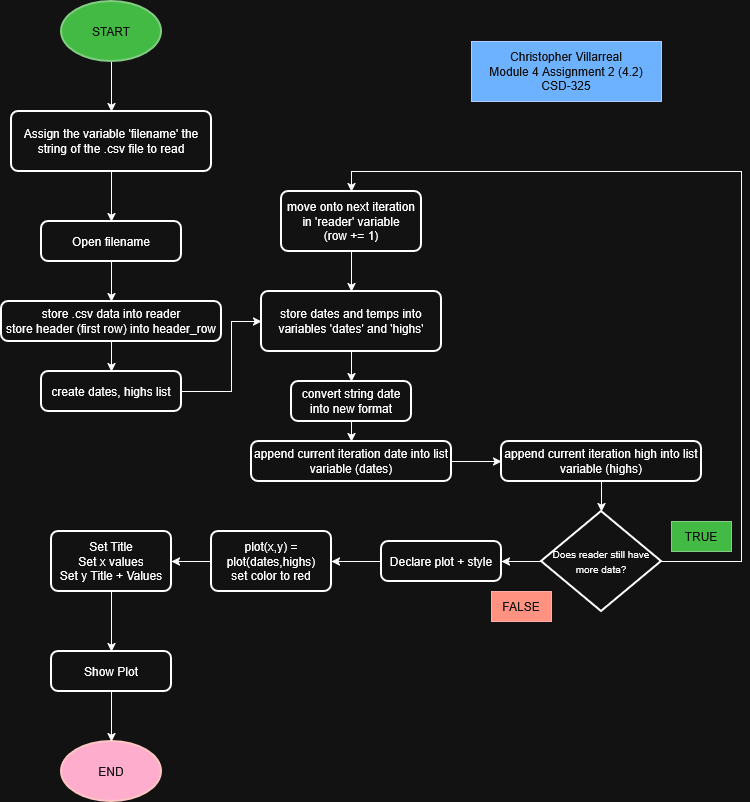

The diagram above was exported from draw.io. Its source (the exported page's mxGraphModel, read from the mxfile embedded in the PNG):
<mxGraphModel dx="784" dy="1110" grid="1" gridSize="10" guides="1" tooltips="1" connect="1" arrows="1" fold="1" page="1" pageScale="1" pageWidth="850" pageHeight="1100" math="0" shadow="0">
  <root>
    <mxCell id="0" />
    <mxCell id="1" parent="0" />
    <mxCell id="xiqicwB0FBktVx_N9CEF-14" style="edgeStyle=orthogonalEdgeStyle;rounded=0;orthogonalLoop=1;jettySize=auto;html=1;exitX=0.5;exitY=1;exitDx=0;exitDy=0;exitPerimeter=0;entryX=0.5;entryY=0;entryDx=0;entryDy=0;" edge="1" parent="1" source="hrRi4k7JE4GjH5NAxDV8-1" target="xiqicwB0FBktVx_N9CEF-1">
      <mxGeometry relative="1" as="geometry" />
    </mxCell>
    <mxCell id="hrRi4k7JE4GjH5NAxDV8-1" value="START" style="strokeWidth=2;html=1;shape=mxgraph.flowchart.start_1;whiteSpace=wrap;fillColor=#008a00;fontColor=#ffffff;strokeColor=#005700;" parent="1" vertex="1">
      <mxGeometry x="80" y="40" width="100" height="60" as="geometry" />
    </mxCell>
    <mxCell id="xiqicwB0FBktVx_N9CEF-13" style="edgeStyle=orthogonalEdgeStyle;rounded=0;orthogonalLoop=1;jettySize=auto;html=1;exitX=0.5;exitY=1;exitDx=0;exitDy=0;entryX=0.5;entryY=0;entryDx=0;entryDy=0;" edge="1" parent="1" source="xiqicwB0FBktVx_N9CEF-1" target="xiqicwB0FBktVx_N9CEF-2">
      <mxGeometry relative="1" as="geometry" />
    </mxCell>
    <mxCell id="xiqicwB0FBktVx_N9CEF-1" value="Assign the variable 'filename' the string of the .csv file to read" style="rounded=1;whiteSpace=wrap;html=1;absoluteArcSize=1;arcSize=14;strokeWidth=2;" vertex="1" parent="1">
      <mxGeometry x="30" y="150" width="200" height="60" as="geometry" />
    </mxCell>
    <mxCell id="xiqicwB0FBktVx_N9CEF-12" style="edgeStyle=orthogonalEdgeStyle;rounded=0;orthogonalLoop=1;jettySize=auto;html=1;exitX=0.5;exitY=1;exitDx=0;exitDy=0;entryX=0.5;entryY=0;entryDx=0;entryDy=0;" edge="1" parent="1" source="xiqicwB0FBktVx_N9CEF-2" target="xiqicwB0FBktVx_N9CEF-3">
      <mxGeometry relative="1" as="geometry" />
    </mxCell>
    <mxCell id="xiqicwB0FBktVx_N9CEF-2" value="Open filename" style="rounded=1;whiteSpace=wrap;html=1;absoluteArcSize=1;arcSize=14;strokeWidth=2;" vertex="1" parent="1">
      <mxGeometry x="60" y="260" width="140" height="40" as="geometry" />
    </mxCell>
    <mxCell id="xiqicwB0FBktVx_N9CEF-34" style="edgeStyle=orthogonalEdgeStyle;rounded=0;orthogonalLoop=1;jettySize=auto;html=1;exitX=0.5;exitY=1;exitDx=0;exitDy=0;entryX=0.5;entryY=0;entryDx=0;entryDy=0;" edge="1" parent="1" source="xiqicwB0FBktVx_N9CEF-3" target="xiqicwB0FBktVx_N9CEF-33">
      <mxGeometry relative="1" as="geometry" />
    </mxCell>
    <mxCell id="xiqicwB0FBktVx_N9CEF-3" value="&lt;div&gt;store .csv data into reader&lt;/div&gt;&lt;div&gt;store header (first row) into header_row&lt;/div&gt;" style="rounded=1;whiteSpace=wrap;html=1;absoluteArcSize=1;arcSize=14;strokeWidth=2;" vertex="1" parent="1">
      <mxGeometry x="20" y="340" width="220" height="40" as="geometry" />
    </mxCell>
    <mxCell id="xiqicwB0FBktVx_N9CEF-27" style="edgeStyle=orthogonalEdgeStyle;rounded=0;orthogonalLoop=1;jettySize=auto;html=1;exitX=1;exitY=0.5;exitDx=0;exitDy=0;exitPerimeter=0;entryX=0.5;entryY=0;entryDx=0;entryDy=0;" edge="1" parent="1" source="xiqicwB0FBktVx_N9CEF-5" target="xiqicwB0FBktVx_N9CEF-16">
      <mxGeometry relative="1" as="geometry">
        <Array as="points">
          <mxPoint x="760" y="600" />
          <mxPoint x="760" y="210" />
          <mxPoint x="370" y="210" />
        </Array>
      </mxGeometry>
    </mxCell>
    <mxCell id="xiqicwB0FBktVx_N9CEF-41" style="edgeStyle=orthogonalEdgeStyle;rounded=0;orthogonalLoop=1;jettySize=auto;html=1;exitX=0;exitY=0.5;exitDx=0;exitDy=0;exitPerimeter=0;entryX=1;entryY=0.5;entryDx=0;entryDy=0;" edge="1" parent="1" source="xiqicwB0FBktVx_N9CEF-5" target="xiqicwB0FBktVx_N9CEF-36">
      <mxGeometry relative="1" as="geometry" />
    </mxCell>
    <mxCell id="xiqicwB0FBktVx_N9CEF-5" value="&lt;p&gt;&lt;font style=&quot;font-size: 10px;&quot;&gt;Does reader still have more data?&lt;/font&gt;&lt;/p&gt;" style="strokeWidth=2;html=1;shape=mxgraph.flowchart.decision;whiteSpace=wrap;" vertex="1" parent="1">
      <mxGeometry x="560" y="550" width="120" height="100" as="geometry" />
    </mxCell>
    <mxCell id="xiqicwB0FBktVx_N9CEF-7" value="TRUE" style="text;html=1;whiteSpace=wrap;strokeColor=#005700;fillColor=#008a00;align=center;verticalAlign=middle;rounded=0;fontColor=#ffffff;" vertex="1" parent="1">
      <mxGeometry x="690" y="560" width="60" height="30" as="geometry" />
    </mxCell>
    <mxCell id="xiqicwB0FBktVx_N9CEF-8" value="FALSE" style="text;html=1;whiteSpace=wrap;strokeColor=#B20000;fillColor=#e51400;align=center;verticalAlign=middle;rounded=0;fontColor=#ffffff;" vertex="1" parent="1">
      <mxGeometry x="510" y="630" width="60" height="30" as="geometry" />
    </mxCell>
    <mxCell id="xiqicwB0FBktVx_N9CEF-29" style="edgeStyle=orthogonalEdgeStyle;rounded=0;orthogonalLoop=1;jettySize=auto;html=1;exitX=0.5;exitY=1;exitDx=0;exitDy=0;entryX=0.5;entryY=0;entryDx=0;entryDy=0;" edge="1" parent="1" source="xiqicwB0FBktVx_N9CEF-10" target="xiqicwB0FBktVx_N9CEF-20">
      <mxGeometry relative="1" as="geometry" />
    </mxCell>
    <mxCell id="xiqicwB0FBktVx_N9CEF-10" value="&lt;div&gt;store dates and temps into variables 'dates' and 'highs'&lt;/div&gt;" style="rounded=1;whiteSpace=wrap;html=1;absoluteArcSize=1;arcSize=14;strokeWidth=2;" vertex="1" parent="1">
      <mxGeometry x="280" y="330" width="180" height="60" as="geometry" />
    </mxCell>
    <mxCell id="xiqicwB0FBktVx_N9CEF-28" style="edgeStyle=orthogonalEdgeStyle;rounded=0;orthogonalLoop=1;jettySize=auto;html=1;exitX=0.5;exitY=1;exitDx=0;exitDy=0;entryX=0.5;entryY=0;entryDx=0;entryDy=0;" edge="1" parent="1" source="xiqicwB0FBktVx_N9CEF-16" target="xiqicwB0FBktVx_N9CEF-10">
      <mxGeometry relative="1" as="geometry" />
    </mxCell>
    <mxCell id="xiqicwB0FBktVx_N9CEF-16" value="&lt;div&gt;move onto next iteration in 'reader' variable&lt;/div&gt;(row += 1)" style="rounded=1;whiteSpace=wrap;html=1;absoluteArcSize=1;arcSize=14;strokeWidth=2;" vertex="1" parent="1">
      <mxGeometry x="300" y="230" width="140" height="60" as="geometry" />
    </mxCell>
    <mxCell id="xiqicwB0FBktVx_N9CEF-30" style="edgeStyle=orthogonalEdgeStyle;rounded=0;orthogonalLoop=1;jettySize=auto;html=1;exitX=0.5;exitY=1;exitDx=0;exitDy=0;entryX=0.5;entryY=0;entryDx=0;entryDy=0;" edge="1" parent="1" source="xiqicwB0FBktVx_N9CEF-20" target="xiqicwB0FBktVx_N9CEF-21">
      <mxGeometry relative="1" as="geometry" />
    </mxCell>
    <mxCell id="xiqicwB0FBktVx_N9CEF-20" value="convert string date into new format" style="rounded=1;whiteSpace=wrap;html=1;absoluteArcSize=1;arcSize=14;strokeWidth=2;" vertex="1" parent="1">
      <mxGeometry x="310" y="420" width="120" height="40" as="geometry" />
    </mxCell>
    <mxCell id="xiqicwB0FBktVx_N9CEF-31" style="edgeStyle=orthogonalEdgeStyle;rounded=0;orthogonalLoop=1;jettySize=auto;html=1;exitX=1;exitY=0.5;exitDx=0;exitDy=0;entryX=0;entryY=0.5;entryDx=0;entryDy=0;" edge="1" parent="1" source="xiqicwB0FBktVx_N9CEF-21" target="xiqicwB0FBktVx_N9CEF-25">
      <mxGeometry relative="1" as="geometry" />
    </mxCell>
    <mxCell id="xiqicwB0FBktVx_N9CEF-21" value="&lt;div&gt;append current iteration date into list variable (dates)&lt;/div&gt;" style="rounded=1;whiteSpace=wrap;html=1;absoluteArcSize=1;arcSize=14;strokeWidth=2;" vertex="1" parent="1">
      <mxGeometry x="270" y="480" width="200" height="40" as="geometry" />
    </mxCell>
    <mxCell id="xiqicwB0FBktVx_N9CEF-25" value="&lt;div&gt;append current iteration high into list variable (highs)&lt;/div&gt;" style="rounded=1;whiteSpace=wrap;html=1;absoluteArcSize=1;arcSize=14;strokeWidth=2;" vertex="1" parent="1">
      <mxGeometry x="520" y="480" width="200" height="40" as="geometry" />
    </mxCell>
    <mxCell id="xiqicwB0FBktVx_N9CEF-32" style="edgeStyle=orthogonalEdgeStyle;rounded=0;orthogonalLoop=1;jettySize=auto;html=1;exitX=0.5;exitY=1;exitDx=0;exitDy=0;entryX=0.5;entryY=0;entryDx=0;entryDy=0;entryPerimeter=0;" edge="1" parent="1" source="xiqicwB0FBktVx_N9CEF-25" target="xiqicwB0FBktVx_N9CEF-5">
      <mxGeometry relative="1" as="geometry" />
    </mxCell>
    <mxCell id="xiqicwB0FBktVx_N9CEF-35" style="edgeStyle=orthogonalEdgeStyle;rounded=0;orthogonalLoop=1;jettySize=auto;html=1;exitX=1;exitY=0.5;exitDx=0;exitDy=0;entryX=0;entryY=0.5;entryDx=0;entryDy=0;" edge="1" parent="1" source="xiqicwB0FBktVx_N9CEF-33" target="xiqicwB0FBktVx_N9CEF-10">
      <mxGeometry relative="1" as="geometry">
        <Array as="points">
          <mxPoint x="250" y="430" />
          <mxPoint x="250" y="360" />
        </Array>
      </mxGeometry>
    </mxCell>
    <mxCell id="xiqicwB0FBktVx_N9CEF-33" value="create dates, highs list" style="rounded=1;whiteSpace=wrap;html=1;absoluteArcSize=1;arcSize=14;strokeWidth=2;" vertex="1" parent="1">
      <mxGeometry x="60" y="410" width="140" height="40" as="geometry" />
    </mxCell>
    <mxCell id="xiqicwB0FBktVx_N9CEF-42" style="edgeStyle=orthogonalEdgeStyle;rounded=0;orthogonalLoop=1;jettySize=auto;html=1;exitX=0;exitY=0.5;exitDx=0;exitDy=0;entryX=1;entryY=0.5;entryDx=0;entryDy=0;" edge="1" parent="1" source="xiqicwB0FBktVx_N9CEF-36" target="xiqicwB0FBktVx_N9CEF-37">
      <mxGeometry relative="1" as="geometry" />
    </mxCell>
    <mxCell id="xiqicwB0FBktVx_N9CEF-36" value="Declare plot + style" style="rounded=1;whiteSpace=wrap;html=1;absoluteArcSize=1;arcSize=14;strokeWidth=2;" vertex="1" parent="1">
      <mxGeometry x="400" y="580" width="120" height="40" as="geometry" />
    </mxCell>
    <mxCell id="xiqicwB0FBktVx_N9CEF-43" style="edgeStyle=orthogonalEdgeStyle;rounded=0;orthogonalLoop=1;jettySize=auto;html=1;exitX=0;exitY=0.5;exitDx=0;exitDy=0;entryX=1;entryY=0.5;entryDx=0;entryDy=0;" edge="1" parent="1" source="xiqicwB0FBktVx_N9CEF-37" target="xiqicwB0FBktVx_N9CEF-38">
      <mxGeometry relative="1" as="geometry" />
    </mxCell>
    <mxCell id="xiqicwB0FBktVx_N9CEF-37" value="&lt;div&gt;plot(x,y) = plot(dates,highs)&lt;/div&gt;&lt;div&gt;set color to red&lt;/div&gt;" style="rounded=1;whiteSpace=wrap;html=1;absoluteArcSize=1;arcSize=14;strokeWidth=2;" vertex="1" parent="1">
      <mxGeometry x="230" y="570" width="120" height="60" as="geometry" />
    </mxCell>
    <mxCell id="xiqicwB0FBktVx_N9CEF-44" style="edgeStyle=orthogonalEdgeStyle;rounded=0;orthogonalLoop=1;jettySize=auto;html=1;exitX=0.5;exitY=1;exitDx=0;exitDy=0;entryX=0.5;entryY=0;entryDx=0;entryDy=0;" edge="1" parent="1" source="xiqicwB0FBktVx_N9CEF-38" target="xiqicwB0FBktVx_N9CEF-39">
      <mxGeometry relative="1" as="geometry" />
    </mxCell>
    <mxCell id="xiqicwB0FBktVx_N9CEF-38" value="&lt;div&gt;Set Title&lt;/div&gt;&lt;div&gt;Set x values&lt;/div&gt;&lt;div&gt;Set y Title + Values&lt;/div&gt;" style="rounded=1;whiteSpace=wrap;html=1;absoluteArcSize=1;arcSize=14;strokeWidth=2;" vertex="1" parent="1">
      <mxGeometry x="70" y="570" width="120" height="60" as="geometry" />
    </mxCell>
    <mxCell id="xiqicwB0FBktVx_N9CEF-39" value="Show Plot" style="rounded=1;whiteSpace=wrap;html=1;absoluteArcSize=1;arcSize=14;strokeWidth=2;" vertex="1" parent="1">
      <mxGeometry x="70" y="690" width="120" height="40" as="geometry" />
    </mxCell>
    <mxCell id="xiqicwB0FBktVx_N9CEF-40" value="END" style="strokeWidth=2;html=1;shape=mxgraph.flowchart.start_1;whiteSpace=wrap;fillColor=#a20025;fontColor=#ffffff;strokeColor=#6F0000;" vertex="1" parent="1">
      <mxGeometry x="80" y="780" width="100" height="60" as="geometry" />
    </mxCell>
    <mxCell id="xiqicwB0FBktVx_N9CEF-45" style="edgeStyle=orthogonalEdgeStyle;rounded=0;orthogonalLoop=1;jettySize=auto;html=1;exitX=0.5;exitY=1;exitDx=0;exitDy=0;entryX=0.5;entryY=0;entryDx=0;entryDy=0;entryPerimeter=0;" edge="1" parent="1" source="xiqicwB0FBktVx_N9CEF-39" target="xiqicwB0FBktVx_N9CEF-40">
      <mxGeometry relative="1" as="geometry" />
    </mxCell>
    <mxCell id="xiqicwB0FBktVx_N9CEF-46" value="&lt;div&gt;Christopher Villarreal&lt;/div&gt;&lt;div&gt;Module 4 Assignment 2 (4.2)&lt;/div&gt;&lt;div&gt;CSD-325&lt;/div&gt;" style="rounded=0;whiteSpace=wrap;html=1;fillColor=#0050ef;fontColor=#ffffff;strokeColor=#001DBC;" vertex="1" parent="1">
      <mxGeometry x="490" y="80" width="190" height="60" as="geometry" />
    </mxCell>
  </root>
</mxGraphModel>